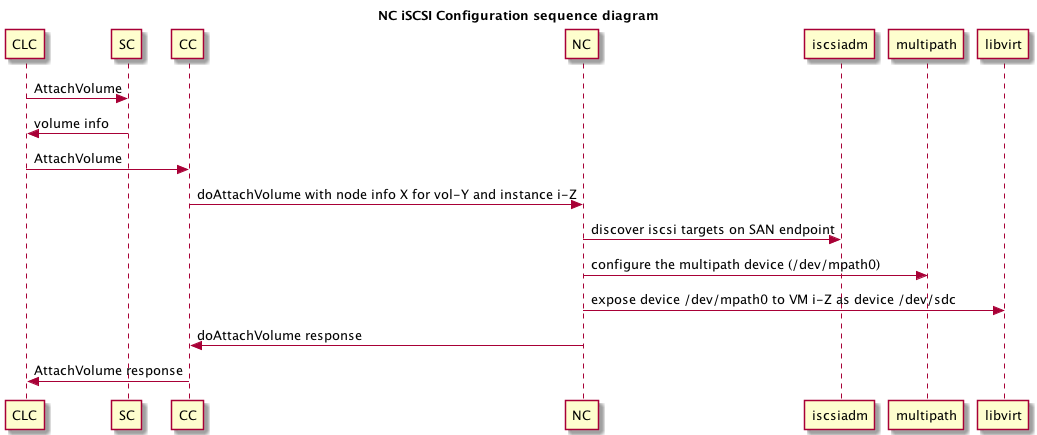

The diagram above was rendered by PlantUML. Its source (embedded in the PNG):
@startuml NC_iscsi_configuration_sequence.png
title NC iSCSI Configuration sequence diagram
CLC -> SC: AttachVolume
SC -> CLC: volume info
CLC -> CC: AttachVolume
CC -> NC: doAttachVolume with node info X for vol-Y and instance i-Z
NC -> iscsiadm: discover iscsi targets on SAN endpoint 
NC -> multipath: configure the multipath device (/dev/mpath0)
NC -> libvirt: expose device /dev/mpath0 to VM i-Z as device /dev/sdc
NC -> CC: doAttachVolume response
CC -> CLC: AttachVolume response
@enduml